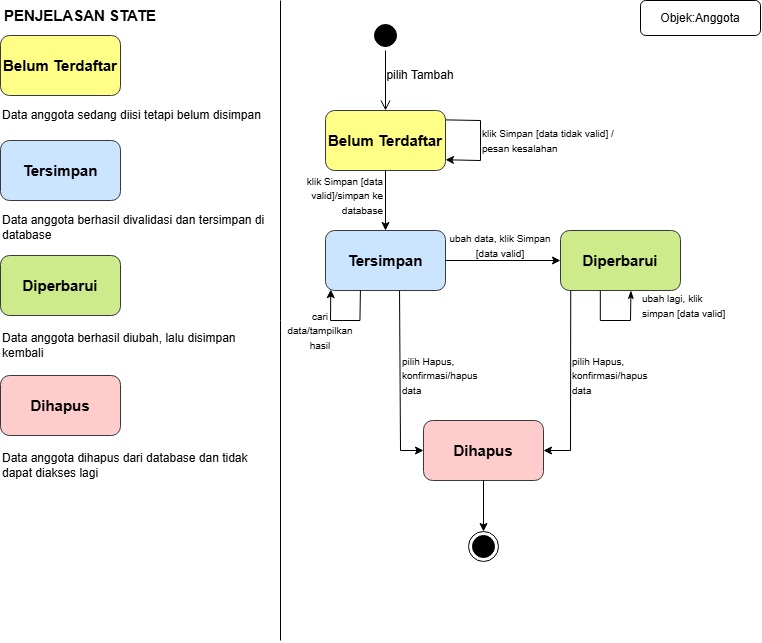

The diagram above was exported from draw.io. Its source (the exported page's mxGraphModel, read from the mxfile embedded in the PNG):
<mxGraphModel dx="1143" dy="657" grid="1" gridSize="10" guides="1" tooltips="1" connect="1" arrows="1" fold="1" page="1" pageScale="1" pageWidth="850" pageHeight="1100" math="0" shadow="0">
  <root>
    <mxCell id="WIk8X249gJo5ayxtRtrk-0" />
    <mxCell id="WIk8X249gJo5ayxtRtrk-1" parent="WIk8X249gJo5ayxtRtrk-0" />
    <mxCell id="WIk8X249gJo5ayxtRtrk-2" parent="WIk8X249gJo5ayxtRtrk-1" style="ellipse;html=1;shape=startState;fillColor=#000000;strokeColor=light-dark(#000000,#000000);" value="" vertex="1">
      <mxGeometry height="30" width="30" x="410" y="60" as="geometry" />
    </mxCell>
    <mxCell id="WIk8X249gJo5ayxtRtrk-3" edge="1" parent="WIk8X249gJo5ayxtRtrk-1" source="WIk8X249gJo5ayxtRtrk-2" style="edgeStyle=orthogonalEdgeStyle;html=1;verticalAlign=bottom;endArrow=open;endSize=8;strokeColor=light-dark(#000000,#000000);rounded=0;entryX=0.5;entryY=0;entryDx=0;entryDy=0;" target="WIk8X249gJo5ayxtRtrk-6" value="">
      <mxGeometry relative="1" as="geometry">
        <mxPoint x="426" y="150" as="targetPoint" />
      </mxGeometry>
    </mxCell>
    <mxCell id="JoKo3l0rlRsOh-3uwBPp-0" connectable="0" parent="WIk8X249gJo5ayxtRtrk-3" style="text;html=1;whiteSpace=wrap;strokeColor=none;fillColor=none;align=center;verticalAlign=middle;rounded=0;" value="pilih Tambah" vertex="1">
      <mxGeometry height="30" relative="1" width="80.33" x="-0.3333" as="geometry">
        <mxPoint x="-4.9967" y="-10" as="offset" />
      </mxGeometry>
    </mxCell>
    <mxCell id="WIk8X249gJo5ayxtRtrk-4" parent="WIk8X249gJo5ayxtRtrk-1" style="rounded=1;whiteSpace=wrap;html=1;roundedPerimeter=1;" value="" vertex="1">
      <mxGeometry height="35" width="120" x="680" y="40" as="geometry" />
    </mxCell>
    <mxCell id="WIk8X249gJo5ayxtRtrk-5" parent="WIk8X249gJo5ayxtRtrk-1" style="text;html=1;whiteSpace=wrap;strokeColor=none;fillColor=none;align=center;verticalAlign=middle;rounded=0;" value="Objek:Anggota" vertex="1">
      <mxGeometry height="35" width="120" x="680" y="40" as="geometry" />
    </mxCell>
    <mxCell id="WIk8X249gJo5ayxtRtrk-6" parent="WIk8X249gJo5ayxtRtrk-1" style="rounded=1;whiteSpace=wrap;html=1;roundedPerimeter=1;fillColor=#ffff88;strokeColor=#36393d;" value="" vertex="1">
      <mxGeometry height="60" width="120" x="365" y="150" as="geometry" />
    </mxCell>
    <mxCell id="WIk8X249gJo5ayxtRtrk-7" parent="WIk8X249gJo5ayxtRtrk-1" style="rounded=1;whiteSpace=wrap;html=1;roundedPerimeter=1;fillColor=#cce5ff;strokeColor=#36393d;" value="" vertex="1">
      <mxGeometry height="60" width="120" x="365" y="270" as="geometry" />
    </mxCell>
    <mxCell id="WIk8X249gJo5ayxtRtrk-8" parent="WIk8X249gJo5ayxtRtrk-1" style="rounded=1;whiteSpace=wrap;html=1;roundedPerimeter=1;fillColor=#cdeb8b;strokeColor=#36393d;" value="" vertex="1">
      <mxGeometry height="60" width="120" x="600" y="270" as="geometry" />
    </mxCell>
    <mxCell id="WIk8X249gJo5ayxtRtrk-9" parent="WIk8X249gJo5ayxtRtrk-1" style="rounded=1;whiteSpace=wrap;html=1;roundedPerimeter=1;fillColor=#ffcccc;strokeColor=#36393d;" value="" vertex="1">
      <mxGeometry height="60" width="120" x="463" y="460" as="geometry" />
    </mxCell>
    <mxCell id="WIk8X249gJo5ayxtRtrk-11" edge="1" parent="WIk8X249gJo5ayxtRtrk-1" source="WIk8X249gJo5ayxtRtrk-6" style="endArrow=classic;html=1;rounded=0;exitX=0.986;exitY=0.166;exitDx=0;exitDy=0;entryX=0.99;entryY=0.815;entryDx=0;entryDy=0;" target="WIk8X249gJo5ayxtRtrk-6" value="">
      <mxGeometry height="50" relative="1" width="50" as="geometry">
        <Array as="points">
          <mxPoint x="520" y="160" />
          <mxPoint x="520" y="200" />
        </Array>
        <mxPoint x="540" y="180" as="sourcePoint" />
        <mxPoint x="590" y="130" as="targetPoint" />
      </mxGeometry>
    </mxCell>
    <mxCell id="WIk8X249gJo5ayxtRtrk-13" edge="1" parent="WIk8X249gJo5ayxtRtrk-1" source="WIk8X249gJo5ayxtRtrk-6" style="endArrow=classic;html=1;rounded=0;exitX=0.5;exitY=1;exitDx=0;exitDy=0;entryX=0.5;entryY=0;entryDx=0;entryDy=0;" target="WIk8X249gJo5ayxtRtrk-28" value="">
      <mxGeometry height="50" relative="1" width="50" as="geometry">
        <mxPoint x="450" y="260" as="sourcePoint" />
        <mxPoint x="500" y="210" as="targetPoint" />
      </mxGeometry>
    </mxCell>
    <mxCell id="WIk8X249gJo5ayxtRtrk-14" edge="1" parent="WIk8X249gJo5ayxtRtrk-1" source="WIk8X249gJo5ayxtRtrk-28" style="endArrow=classic;html=1;rounded=0;exitX=1;exitY=0.5;exitDx=0;exitDy=0;entryX=0;entryY=0.5;entryDx=0;entryDy=0;" target="WIk8X249gJo5ayxtRtrk-8" value="">
      <mxGeometry height="50" relative="1" width="50" as="geometry">
        <mxPoint x="450" y="260" as="sourcePoint" />
        <mxPoint x="500" y="210" as="targetPoint" />
      </mxGeometry>
    </mxCell>
    <mxCell id="WIk8X249gJo5ayxtRtrk-18" parent="WIk8X249gJo5ayxtRtrk-1" style="ellipse;html=1;shape=endState;fillColor=#000000;strokeColor=light-dark(#000000,#000000);" value="" vertex="1">
      <mxGeometry height="30" width="30" x="508" y="571" as="geometry" />
    </mxCell>
    <mxCell id="WIk8X249gJo5ayxtRtrk-20" parent="WIk8X249gJo5ayxtRtrk-1" style="text;html=1;whiteSpace=wrap;strokeColor=none;fillColor=none;align=left;verticalAlign=middle;rounded=0;" value="&lt;font style=&quot;font-size: 10px;&quot;&gt;klik Simpan [data tidak valid] / pesan kesalahan&lt;/font&gt;" vertex="1">
      <mxGeometry height="30" width="140" x="520" y="165" as="geometry" />
    </mxCell>
    <mxCell id="WIk8X249gJo5ayxtRtrk-22" parent="WIk8X249gJo5ayxtRtrk-1" style="text;html=1;whiteSpace=wrap;strokeColor=none;fillColor=none;align=right;verticalAlign=middle;rounded=0;" value="&lt;font style=&quot;font-size: 10px;&quot;&gt;klik Simpan [data valid]/simpan ke database&lt;/font&gt;" vertex="1">
      <mxGeometry height="30" width="85" x="340" y="220" as="geometry" />
    </mxCell>
    <mxCell id="WIk8X249gJo5ayxtRtrk-27" parent="WIk8X249gJo5ayxtRtrk-1" style="text;html=1;whiteSpace=wrap;strokeColor=none;fillColor=none;align=center;verticalAlign=middle;rounded=0;" value="&lt;b&gt;&lt;font style=&quot;font-size: 15px;&quot;&gt;Belum Terdaftar&lt;/font&gt;&lt;/b&gt;" vertex="1">
      <mxGeometry height="30" width="120" x="365" y="165" as="geometry" />
    </mxCell>
    <mxCell id="WIk8X249gJo5ayxtRtrk-28" parent="WIk8X249gJo5ayxtRtrk-1" style="text;html=1;whiteSpace=wrap;strokeColor=none;fillColor=none;align=center;verticalAlign=middle;rounded=0;" value="&lt;b&gt;&lt;font style=&quot;font-size: 15px;&quot;&gt;Tersimpan&lt;/font&gt;&lt;/b&gt;" vertex="1">
      <mxGeometry height="60" width="120" x="365" y="270" as="geometry" />
    </mxCell>
    <mxCell id="WIk8X249gJo5ayxtRtrk-29" parent="WIk8X249gJo5ayxtRtrk-1" style="text;html=1;whiteSpace=wrap;strokeColor=none;fillColor=none;align=center;verticalAlign=middle;rounded=0;" value="&lt;b&gt;&lt;font style=&quot;font-size: 15px;&quot;&gt;Dihapus&lt;/font&gt;&lt;/b&gt;" vertex="1">
      <mxGeometry height="30" width="120" x="463" y="475" as="geometry" />
    </mxCell>
    <mxCell id="WIk8X249gJo5ayxtRtrk-32" parent="WIk8X249gJo5ayxtRtrk-1" style="rounded=1;whiteSpace=wrap;html=1;roundedPerimeter=1;fillColor=#ffff88;strokeColor=#36393d;" value="" vertex="1">
      <mxGeometry height="60" width="120" x="40" y="75" as="geometry" />
    </mxCell>
    <mxCell id="WIk8X249gJo5ayxtRtrk-33" parent="WIk8X249gJo5ayxtRtrk-1" style="text;html=1;whiteSpace=wrap;strokeColor=none;fillColor=none;align=center;verticalAlign=middle;rounded=0;" value="&lt;b&gt;&lt;font style=&quot;font-size: 15px;&quot;&gt;Belum Terdaftar&lt;/font&gt;&lt;/b&gt;" vertex="1">
      <mxGeometry height="30" width="120" x="40" y="90" as="geometry" />
    </mxCell>
    <mxCell id="WIk8X249gJo5ayxtRtrk-34" edge="1" parent="WIk8X249gJo5ayxtRtrk-1" style="endArrow=none;html=1;rounded=0;" value="">
      <mxGeometry height="50" relative="1" width="50" as="geometry">
        <mxPoint x="320" y="40" as="sourcePoint" />
        <mxPoint x="320" y="680" as="targetPoint" />
      </mxGeometry>
    </mxCell>
    <mxCell id="WIk8X249gJo5ayxtRtrk-35" parent="WIk8X249gJo5ayxtRtrk-1" style="text;html=1;whiteSpace=wrap;strokeColor=none;fillColor=none;align=center;verticalAlign=middle;rounded=0;" value="&lt;font style=&quot;font-size: 15px;&quot;&gt;&lt;b&gt;PENJELASAN STATE&lt;/b&gt;&lt;/font&gt;" vertex="1">
      <mxGeometry height="30" width="160" x="40" y="40" as="geometry" />
    </mxCell>
    <mxCell id="WIk8X249gJo5ayxtRtrk-36" parent="WIk8X249gJo5ayxtRtrk-1" style="text;html=1;whiteSpace=wrap;strokeColor=none;fillColor=none;align=left;verticalAlign=middle;rounded=0;" value="Data anggota sedang diisi tetapi belum disimpan" vertex="1">
      <mxGeometry height="30" width="270" x="40" y="140" as="geometry" />
    </mxCell>
    <mxCell id="WIk8X249gJo5ayxtRtrk-37" parent="WIk8X249gJo5ayxtRtrk-1" style="rounded=1;whiteSpace=wrap;html=1;roundedPerimeter=1;fillColor=#cce5ff;strokeColor=#36393d;" value="" vertex="1">
      <mxGeometry height="60" width="120" x="40" y="180" as="geometry" />
    </mxCell>
    <mxCell id="WIk8X249gJo5ayxtRtrk-38" parent="WIk8X249gJo5ayxtRtrk-1" style="text;html=1;whiteSpace=wrap;strokeColor=none;fillColor=none;align=center;verticalAlign=middle;rounded=0;" value="&lt;b&gt;&lt;font style=&quot;font-size: 15px;&quot;&gt;Tersimpan&lt;/font&gt;&lt;/b&gt;" vertex="1">
      <mxGeometry height="60" width="120" x="40" y="180" as="geometry" />
    </mxCell>
    <mxCell id="WIk8X249gJo5ayxtRtrk-39" parent="WIk8X249gJo5ayxtRtrk-1" style="text;html=1;whiteSpace=wrap;strokeColor=none;fillColor=none;align=left;verticalAlign=middle;rounded=0;" value="Data anggota berhasil divalidasi dan tersimpan di database" vertex="1">
      <mxGeometry height="35" width="270" x="40" y="250" as="geometry" />
    </mxCell>
    <mxCell id="WIk8X249gJo5ayxtRtrk-40" parent="WIk8X249gJo5ayxtRtrk-1" style="rounded=1;whiteSpace=wrap;html=1;roundedPerimeter=1;fillColor=#cdeb8b;strokeColor=#36393d;" value="" vertex="1">
      <mxGeometry height="60" width="120" x="40" y="295" as="geometry" />
    </mxCell>
    <mxCell id="WIk8X249gJo5ayxtRtrk-41" parent="WIk8X249gJo5ayxtRtrk-1" style="text;html=1;whiteSpace=wrap;strokeColor=none;fillColor=none;align=center;verticalAlign=middle;rounded=0;" value="&lt;span style=&quot;font-size: 15px;&quot;&gt;&lt;b&gt;Diperbarui&lt;/b&gt;&lt;/span&gt;" vertex="1">
      <mxGeometry height="60" width="120" x="40" y="295" as="geometry" />
    </mxCell>
    <mxCell id="WIk8X249gJo5ayxtRtrk-42" parent="WIk8X249gJo5ayxtRtrk-1" style="text;html=1;whiteSpace=wrap;strokeColor=none;fillColor=none;align=left;verticalAlign=middle;rounded=0;" value="Data anggota berhasil diubah, lalu disimpan kembali" vertex="1">
      <mxGeometry height="30" width="270" x="40" y="370" as="geometry" />
    </mxCell>
    <mxCell id="WIk8X249gJo5ayxtRtrk-43" parent="WIk8X249gJo5ayxtRtrk-1" style="rounded=1;whiteSpace=wrap;html=1;roundedPerimeter=1;fillColor=#ffcccc;strokeColor=#36393d;" value="" vertex="1">
      <mxGeometry height="60" width="120" x="40" y="415" as="geometry" />
    </mxCell>
    <mxCell id="WIk8X249gJo5ayxtRtrk-44" parent="WIk8X249gJo5ayxtRtrk-1" style="text;html=1;whiteSpace=wrap;strokeColor=none;fillColor=none;align=center;verticalAlign=middle;rounded=0;" value="&lt;b&gt;&lt;font style=&quot;font-size: 15px;&quot;&gt;Dihapus&lt;/font&gt;&lt;/b&gt;" vertex="1">
      <mxGeometry height="60" width="120" x="40" y="415" as="geometry" />
    </mxCell>
    <mxCell id="WIk8X249gJo5ayxtRtrk-45" parent="WIk8X249gJo5ayxtRtrk-1" style="text;html=1;whiteSpace=wrap;strokeColor=none;fillColor=none;align=left;verticalAlign=middle;rounded=0;" value="Data anggota dihapus dari database dan tidak dapat diakses lagi" vertex="1">
      <mxGeometry height="30" width="270" x="40" y="490" as="geometry" />
    </mxCell>
    <mxCell id="JoKo3l0rlRsOh-3uwBPp-1" edge="1" parent="WIk8X249gJo5ayxtRtrk-1" source="WIk8X249gJo5ayxtRtrk-9" style="endArrow=classic;html=1;rounded=0;exitX=0.5;exitY=1;exitDx=0;exitDy=0;entryX=0.5;entryY=0;entryDx=0;entryDy=0;" target="WIk8X249gJo5ayxtRtrk-18" value="">
      <mxGeometry height="50" relative="1" width="50" as="geometry">
        <mxPoint x="400" y="420" as="sourcePoint" />
        <mxPoint x="450" y="370" as="targetPoint" />
      </mxGeometry>
    </mxCell>
    <mxCell id="JoKo3l0rlRsOh-3uwBPp-2" edge="1" parent="WIk8X249gJo5ayxtRtrk-1" source="WIk8X249gJo5ayxtRtrk-28" style="endArrow=classic;html=1;rounded=0;exitX=0.617;exitY=1.003;exitDx=0;exitDy=0;entryX=0;entryY=0.5;entryDx=0;entryDy=0;exitPerimeter=0;" target="WIk8X249gJo5ayxtRtrk-29" value="">
      <mxGeometry height="50" relative="1" width="50" as="geometry">
        <Array as="points">
          <mxPoint x="440" y="490" />
        </Array>
        <mxPoint x="400" y="420" as="sourcePoint" />
        <mxPoint x="450" y="370" as="targetPoint" />
      </mxGeometry>
    </mxCell>
    <mxCell id="JoKo3l0rlRsOh-3uwBPp-5" edge="1" parent="WIk8X249gJo5ayxtRtrk-1" source="WIk8X249gJo5ayxtRtrk-28" style="endArrow=classic;html=1;rounded=0;exitX=0.291;exitY=0.994;exitDx=0;exitDy=0;exitPerimeter=0;entryX=0.044;entryY=0.985;entryDx=0;entryDy=0;entryPerimeter=0;" target="WIk8X249gJo5ayxtRtrk-28" value="">
      <mxGeometry height="50" relative="1" width="50" x="-0.4267" as="geometry">
        <Array as="points">
          <mxPoint x="399.44" y="360" />
          <mxPoint x="370" y="360" />
        </Array>
        <mxPoint x="370" y="420" as="sourcePoint" />
        <mxPoint x="370" y="330.56" as="targetPoint" />
      </mxGeometry>
    </mxCell>
    <mxCell id="JoKo3l0rlRsOh-3uwBPp-6" parent="WIk8X249gJo5ayxtRtrk-1" style="text;html=1;whiteSpace=wrap;strokeColor=none;fillColor=none;align=center;verticalAlign=middle;rounded=0;" value="&lt;div style=&quot;&quot;&gt;&lt;span style=&quot;font-size: 10px; background-color: transparent; color: light-dark(rgb(0, 0, 0), rgb(255, 255, 255));&quot;&gt;cari data/tampilkan hasil&lt;/span&gt;&lt;/div&gt;" vertex="1">
      <mxGeometry height="30" width="60" x="330" y="355" as="geometry" />
    </mxCell>
    <mxCell id="JoKo3l0rlRsOh-3uwBPp-7" edge="1" parent="WIk8X249gJo5ayxtRtrk-1" source="WIk8X249gJo5ayxtRtrk-8" style="endArrow=classic;html=1;rounded=0;exitX=0.087;exitY=0.998;exitDx=0;exitDy=0;entryX=1;entryY=0.5;entryDx=0;entryDy=0;" target="WIk8X249gJo5ayxtRtrk-29" value="">
      <mxGeometry height="50" relative="1" width="50" as="geometry">
        <Array as="points">
          <mxPoint x="610" y="490" />
        </Array>
        <mxPoint x="620" y="410" as="sourcePoint" />
        <mxPoint x="670" y="360" as="targetPoint" />
      </mxGeometry>
    </mxCell>
    <mxCell id="JoKo3l0rlRsOh-3uwBPp-12" connectable="0" parent="JoKo3l0rlRsOh-3uwBPp-7" style="text;html=1;whiteSpace=wrap;strokeColor=none;fillColor=none;align=left;verticalAlign=middle;rounded=0;" value="&lt;font style=&quot;font-size: 10px;&quot;&gt;pilih Hapus, konfirmasi/hapus data&lt;/font&gt;" vertex="1">
      <mxGeometry height="30" relative="1" width="80.25" x="-0.2513" as="geometry">
        <mxPoint as="offset" />
      </mxGeometry>
    </mxCell>
    <mxCell id="JoKo3l0rlRsOh-3uwBPp-14" connectable="0" parent="JoKo3l0rlRsOh-3uwBPp-7" style="text;html=1;whiteSpace=wrap;strokeColor=none;fillColor=none;align=left;verticalAlign=middle;rounded=0;" value="&lt;font style=&quot;font-size: 10px;&quot;&gt;ubah lagi, klik simpan [data valid]&lt;/font&gt;" vertex="1">
      <mxGeometry height="30" relative="1" width="90.25" x="-0.2513" as="geometry">
        <mxPoint x="70" y="-70" as="offset" />
      </mxGeometry>
    </mxCell>
    <mxCell id="JoKo3l0rlRsOh-3uwBPp-9" edge="1" parent="WIk8X249gJo5ayxtRtrk-1" source="WIk8X249gJo5ayxtRtrk-8" style="endArrow=classicThin;html=1;rounded=0;exitX=0.315;exitY=1.05;exitDx=0;exitDy=0;entryX=0.59;entryY=1.017;entryDx=0;entryDy=0;endFill=1;" target="WIk8X249gJo5ayxtRtrk-8" value="">
      <mxGeometry height="50" relative="1" width="50" x="-0.6008" as="geometry">
        <Array as="points">
          <mxPoint x="639.82" y="360" />
          <mxPoint x="670" y="360" />
        </Array>
        <mxPoint x="630" y="380" as="sourcePoint" />
        <mxPoint x="680" y="350" as="targetPoint" />
      </mxGeometry>
    </mxCell>
    <mxCell id="JoKo3l0rlRsOh-3uwBPp-10" parent="WIk8X249gJo5ayxtRtrk-1" style="text;html=1;whiteSpace=wrap;strokeColor=none;fillColor=none;align=center;verticalAlign=middle;rounded=0;" value="&lt;b&gt;&lt;font style=&quot;font-size: 15px;&quot;&gt;Diperbarui&lt;/font&gt;&lt;/b&gt;" vertex="1">
      <mxGeometry height="30" width="120" x="600" y="285" as="geometry" />
    </mxCell>
    <mxCell id="JoKo3l0rlRsOh-3uwBPp-11" parent="WIk8X249gJo5ayxtRtrk-1" style="text;html=1;whiteSpace=wrap;strokeColor=none;fillColor=none;align=center;verticalAlign=middle;rounded=0;" value="&lt;font style=&quot;font-size: 10px;&quot;&gt;ubah data, klik Simpan [data valid]&lt;/font&gt;" vertex="1">
      <mxGeometry height="30" width="110" x="485" y="270" as="geometry" />
    </mxCell>
    <mxCell id="JoKo3l0rlRsOh-3uwBPp-13" parent="WIk8X249gJo5ayxtRtrk-1" style="text;html=1;whiteSpace=wrap;strokeColor=none;fillColor=none;align=left;verticalAlign=middle;rounded=0;" value="&lt;font style=&quot;font-size: 10px;&quot;&gt;pilih Hapus, konfirmasi/hapus data&lt;/font&gt;" vertex="1">
      <mxGeometry height="30" width="60" x="440" y="400" as="geometry" />
    </mxCell>
  </root>
</mxGraphModel>